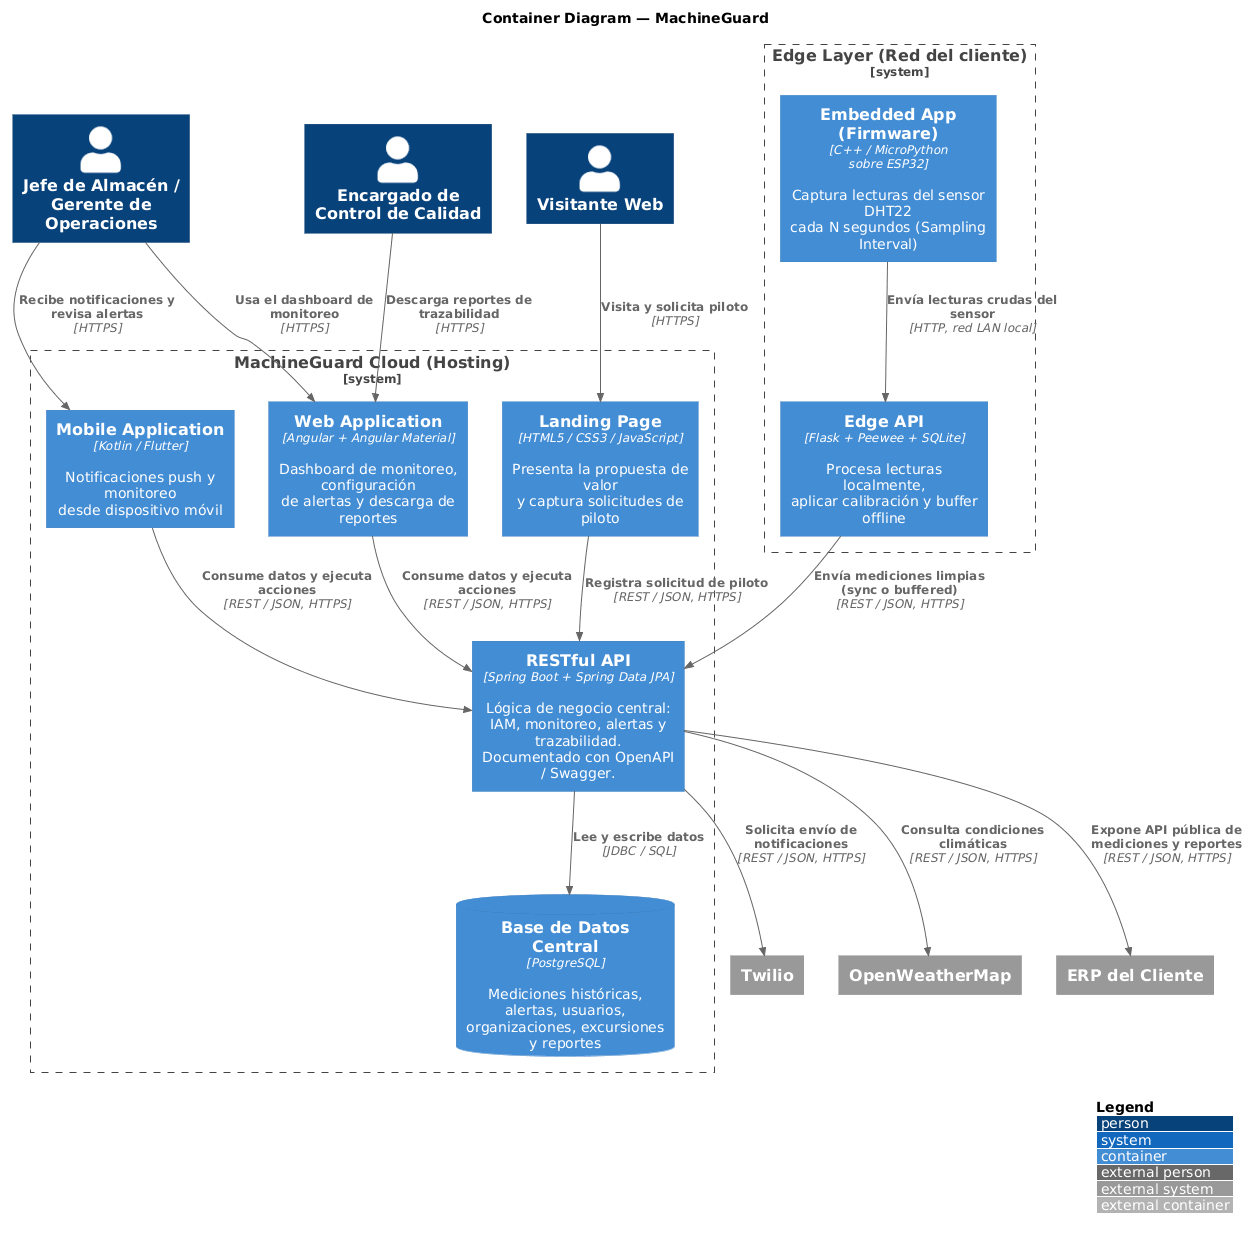

The diagram above was rendered by PlantUML. Its source (embedded in the PNG):
@startuml
!include https://raw.githubusercontent.com/plantuml-stdlib/C4-PlantUML/master/C4_Container.puml

LAYOUT_WITH_LEGEND()
title Container Diagram — MachineGuard

Person(jefe, "Jefe de Almacén /\nGerente de Operaciones", "")
Person(calidad, "Encargado de\nControl de Calidad", "")
Person(visitante, "Visitante Web", "")

System_Ext(erp, "ERP del Cliente", "")
System_Ext(twilio, "Twilio", "")
System_Ext(owm, "OpenWeatherMap", "")

System_Boundary(cloud, "MachineGuard Cloud (Hosting)") {
  Container(landing, "Landing Page", "HTML5 / CSS3 / JavaScript", "Presenta la propuesta de valor\ny captura solicitudes de piloto")
  Container(webapp, "Web Application", "Angular + Angular Material", "Dashboard de monitoreo, configuración\nde alertas y descarga de reportes")
  Container(mobileapp, "Mobile Application", "Kotlin / Flutter", "Notificaciones push y monitoreo\ndesde dispositivo móvil")
  Container(api, "RESTful API", "Spring Boot + Spring Data JPA", "Lógica de negocio central:\nIAM, monitoreo, alertas y trazabilidad.\nDocumentado con OpenAPI / Swagger.")
  ContainerDb(db, "Base de Datos Central", "PostgreSQL", "Mediciones históricas, alertas, usuarios,\norganizaciones, excursiones y reportes")
}

System_Boundary(edge_boundary, "Edge Layer (Red del cliente)") {
  Container(edge_api, "Edge API", "Flask + Peewee + SQLite", "Procesa lecturas localmente,\naplicar calibración y buffer offline")
  Container(firmware, "Embedded App\n(Firmware)", "C++ / MicroPython\nsobre ESP32", "Captura lecturas del sensor DHT22\ncada N segundos (Sampling Interval)")
}

Rel(visitante, landing, "Visita y solicita piloto", "HTTPS")
Rel(jefe, webapp, "Usa el dashboard de monitoreo", "HTTPS")
Rel(jefe, mobileapp, "Recibe notificaciones y revisa alertas", "HTTPS")
Rel(calidad, webapp, "Descarga reportes de trazabilidad", "HTTPS")
Rel(landing, api, "Registra solicitud de piloto", "REST / JSON, HTTPS")
Rel(webapp, api, "Consume datos y ejecuta acciones", "REST / JSON, HTTPS")
Rel(mobileapp, api, "Consume datos y ejecuta acciones", "REST / JSON, HTTPS")
Rel(api, db, "Lee y escribe datos", "JDBC / SQL")
Rel(api, twilio, "Solicita envío de notificaciones", "REST / JSON, HTTPS")
Rel(api, owm, "Consulta condiciones climáticas", "REST / JSON, HTTPS")
Rel(api, erp, "Expone API pública de mediciones y reportes", "REST / JSON, HTTPS")
Rel(edge_api, api, "Envía mediciones limpias\n(sync o buffered)", "REST / JSON, HTTPS")
Rel(firmware, edge_api, "Envía lecturas crudas del sensor", "HTTP, red LAN local")
@enduml